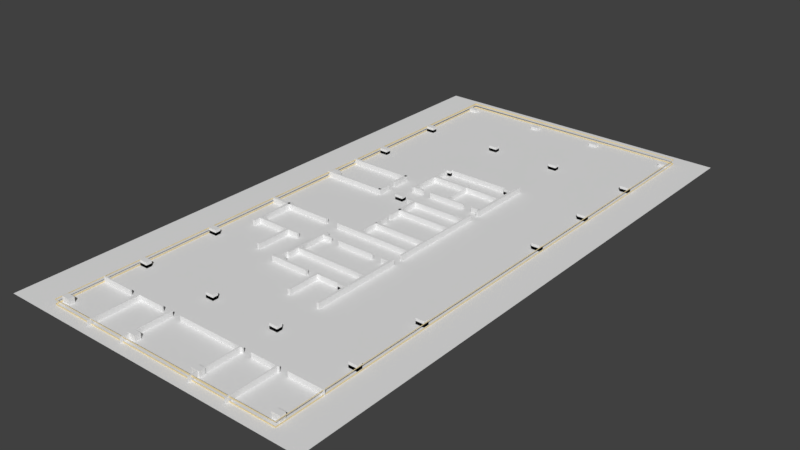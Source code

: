 # Source: tablas2-P1.blend  (saved by Blender 2.79.0; exported with 4.5.12 LTS)
import bpy
from mathutils import Matrix  # noqa: F401  (used for matrix-valued properties, if any)

bpy.ops.wm.read_factory_settings(use_empty=True)
scene = bpy.context.scene
scene.name = 'Scene'

# ---- collections
col_collection_1 = bpy.data.collections.new('Collection 1'); scene.collection.children.link(col_collection_1)

# ---- materials (node trees are filled in below, after node groups)
mat_material_001 = bpy.data.materials.new('Material.001')
mat_material_001.alpha_threshold = 0.0
mat_material_001.use_transparent_shadow = False
mat_material_001.diffuse_color = (0.8, 0.6593, 0.3689, 1.0)
mat_material_001.roughness = 0.5

# ---- material node trees

# ---- world
world_world = bpy.data.worlds.new('World'); scene.world = world_world
world_world.color = (0.05088, 0.05088, 0.05088)
world_world.use_sun_shadow = False
world_world.sun_shadow_jitter_overblur = 0.0
world_world.cycles.sampling_method = 'MANUAL'

# ---- meshes
me_cube_002 = bpy.data.meshes.new('Cube.002')
me_cube_002.from_pydata([(-0.9758, -1.0, 0.0001396), (-0.9758, -1.0, 1.0), (-0.9758, 1.0, 0.0001396), (-0.9758, 1.0, 1.0), (0.8887, -1.0, 0.0001396), (0.8887, -1.0, 1.0), (0.8887, 1.0, 0.0001396), (0.8887, 1.0, 1.0), (-0.3989, -30.13, 0.0001396), (-0.3989, -30.13, 1.0), (-0.3989, -28.13, 0.0001396), (-0.3989, -28.13, 1.0), (0.886, -30.13, 0.0001396), (0.886, -30.13, 1.0), (0.886, -28.13, 0.0001396), (0.886, -28.13, 1.0), (-0.4679, 3.247, 0.0001397), (-0.4679, 3.247, 1.0), (-0.3983, 3.247, 0.0001397), (-0.3983, 3.247, 1.0), (-0.4679, -35.38, 0.0001397), (-0.4679, -35.38, 1.0), (-0.3983, -35.38, 0.0001397), (-0.3983, -35.38, 1.0), (0.5133, -30.14, 0.0001397), (0.5133, -30.14, 1.0), (0.5829, -30.14, 0.0001397), (0.5829, -30.14, 1.0), (0.5133, -57.99, 0.0001397), (0.5133, -57.99, 1.0), (0.5829, -57.99, 0.0001397), (0.5829, -57.99, 1.0), (1.357, -14.79, 0.0001397), (1.357, -14.79, 1.0), (1.427, -14.79, 0.0001397), (1.427, -14.79, 1.0), (1.357, -53.42, 0.0001397), (1.357, -53.42, 1.0), (1.427, -53.42, 0.0001397), (1.427, -53.42, 1.0), (1.225, -28.37, 0.0001397), (1.225, -28.37, 1.0), (1.36, -28.37, 0.0001397), (1.36, -28.37, 1.0), (1.225, -62.06, 0.0001397), (1.225, -62.06, 1.0), (1.36, -62.06, 0.0001397), (1.36, -62.06, 1.0), (3.475, -16.06, 0.0001397), (3.475, -16.06, 1.0), (3.544, -16.06, 0.0001397), (3.544, -16.06, 1.0), (3.475, -88.78, 0.0001397), (3.475, -88.78, 1.0), (3.544, -88.78, 0.0001397), (3.544, -88.78, 1.0), (1.932, 28.27, 0.0001397), (1.932, 28.27, 1.0), (2.002, 28.27, 0.0001397), (2.002, 28.27, 1.0), (1.932, 0.7744, 0.0001397), (1.932, 0.7744, 1.0), (2.002, 0.7744, 0.0001397), (2.002, 0.7744, 1.0), (3.501, 69.48, 0.0001397), (3.501, 69.48, 1.0), (3.546, 69.48, 0.0001397), (3.546, 69.48, 1.0), (3.501, -8.84, 0.0001397), (3.501, -8.84, 1.0), (3.546, -8.84, 0.0001397), (3.546, -8.84, 1.0), (3.476, -42.88, 0.0001398), (3.476, -42.88, 1.0), (3.476, -44.88, 0.0001398), (3.476, -44.88, 1.0), (1.427, -42.88, 0.0001398), (1.427, -42.88, 1.0), (1.427, -44.88, 0.0001398), (1.427, -44.88, 1.0), (3.498, 0.8072, 0.0001398), (3.498, 0.8072, 1.0), (3.498, -1.193, 0.0001398), (3.498, -1.193, 1.0), (1.265, 0.8072, 0.0001398), (1.265, 0.8072, 1.0), (1.265, -1.193, 0.0001398), (1.265, -1.193, 1.0), (2.986, -18.61, 0.0001398), (2.986, -18.61, 1.0), (2.986, -20.0, 0.0001398), (2.986, -20.0, 1.0), (1.916, -18.61, 0.0001398), (1.916, -18.61, 1.0), (1.916, -20.0, 0.0001398), (1.916, -20.0, 1.0), (3.476, -18.6, 0.0001399), (3.476, -18.6, 1.0), (3.476, -19.99, 0.0001399), (3.476, -19.99, 1.0), (3.243, -18.6, 0.0001399), (3.243, -18.6, 1.0), (3.243, -19.99, 0.0001399), (3.243, -19.99, 1.0), (1.674, -18.63, 0.0001399), (1.674, -18.63, 1.0), (1.674, -20.07, 0.0001399), (1.674, -20.07, 1.0), (1.426, -18.63, 0.0001399), (1.426, -18.63, 1.0), (1.426, -20.07, 0.0001399), (1.426, -20.07, 1.0), (1.98, -19.28, 0.00014), (1.91, -19.28, 0.00014), (1.225, -63.93, 0.0001401), (1.225, -63.93, 1.0), (1.225, -61.93, 0.0001401), (1.225, -61.93, 1.0), (2.317, -63.93, 0.0001401), (2.317, -63.93, 1.0), (2.317, -61.93, 0.0001401), (2.317, -61.93, 1.0), (2.644, -62.79, 0.0001401), (2.644, -62.79, 1.0), (2.644, -61.11, 0.0001401), (2.644, -61.11, 1.0), (3.296, -62.79, 0.0001401), (3.296, -62.79, 1.0), (3.296, -61.11, 0.0001401), (3.296, -61.11, 1.0), (2.577, -88.24, 0.0001403), (2.577, -88.24, 1.0), (2.647, -88.24, 0.0001403), (2.647, -88.24, 1.0), (2.577, -61.06, 0.0001403), (2.577, -61.06, 1.0), (2.647, -61.06, 0.0001403), (2.647, -61.06, 1.0), (-1.035, 59.91, 0.0001396), (-1.035, 59.91, 1.0), (-1.035, 61.91, 0.0001396), (-1.035, 61.91, 1.0), (0.8292, 59.91, 0.0001396), (0.8292, 59.91, 1.0), (0.8292, 61.91, 0.0001396), (0.8292, 61.91, 1.0), (1.723, 60.48, 0.0001398), (1.723, 60.48, 1.0), (1.723, 62.48, 0.0001398), (1.723, 62.48, 1.0), (3.507, 60.48, 0.0001398), (3.507, 60.48, 1.0), (3.507, 62.48, 0.0001398), (3.507, 62.48, 1.0), (1.928, 42.98, 0.0001398), (1.928, 42.98, 1.0), (1.928, 44.98, 0.0001398), (1.928, 44.98, 1.0), (3.501, 42.98, 0.0001398), (3.501, 42.98, 1.0), (3.501, 44.98, 0.0001398), (3.501, 44.98, 1.0), (1.986, 15.94, 0.0001398), (1.986, 15.94, 1.0), (1.986, 17.94, 0.0001398), (1.986, 17.94, 1.0), (3.502, 15.94, 0.0001398), (3.502, 15.94, 1.0), (3.502, 17.94, 0.0001398), (3.502, 17.94, 1.0), (-1.037, 90.47, 0.0001397), (-1.037, 90.47, 1.0), (-1.037, 92.47, 0.0001397), (-1.037, 92.47, 1.0), (0.8277, 90.47, 0.0001397), (0.8277, 90.47, 1.0), (0.8277, 92.47, 0.0001397), (0.8277, 92.47, 1.0), (1.421, 104.3, 0.0001397), (1.421, 104.3, 1.0), (1.421, 106.3, 0.0001397), (1.421, 106.3, 1.0), (3.492, 104.3, 0.0001397), (3.492, 104.3, 1.0), (3.492, 106.3, 0.0001397), (3.492, 106.3, 1.0), (1.507, 122.4, 0.0001397), (1.507, 122.4, 1.0), (1.507, 124.4, 0.0001397), (1.507, 124.4, 1.0), (3.371, 122.4, 0.0001397), (3.371, 122.4, 1.0), (3.371, 124.4, 0.0001397), (3.371, 124.4, 1.0), (1.369, 120.6, 0.0001398), (1.369, 120.6, 1.0), (1.424, 120.6, 0.0001398), (1.424, 120.6, 1.0), (1.369, 79.19, 0.0001398), (1.369, 79.19, 1.0), (1.424, 79.19, 0.0001398), (1.424, 79.19, 1.0), (3.492, 130.7, 0.0001398), (3.492, 130.7, 1.0), (3.562, 130.7, 0.0001398), (3.562, 130.7, 1.0), (3.492, 77.08, 0.0001398), (3.492, 77.08, 1.0), (3.562, 77.08, 0.0001398), (3.562, 77.08, 1.0), (-0.288, 0.7062, 0.0001399), (-0.288, 0.7062, 1.0), (-0.2184, 0.7062, 0.0001399), (-0.2184, 0.7062, 1.0), (0.7554, 92.57, 0.0001398), (0.7554, 92.57, 1.0), (0.825, 92.57, 0.0001398), (0.825, 92.57, 1.0), (0.7554, 77.82, 0.0001398), (0.7554, 77.82, 1.0), (0.825, 77.82, 0.0001398), (0.825, 77.82, 1.0), (0.7543, 71.46, 0.0001398), (0.7543, 71.46, 1.0), (0.8239, 71.46, 0.0001398), (0.8239, 71.46, 1.0), (0.7543, 60.04, 0.0001398), (0.7543, 60.04, 1.0), (0.8239, 60.04, 0.0001398), (0.8239, 60.04, 1.0), (1.927, 60.47, 0.0001397), (1.927, 60.47, 1.0), (1.997, 60.47, 0.0001397), (1.997, 60.47, 1.0), (1.927, 32.98, 0.0001397), (1.927, 32.98, 1.0), (1.997, 32.98, 0.0001397), (1.997, 32.98, 1.0), (2.417, 108.6, 0.0001397), (2.417, 108.6, 1.0), (2.486, 108.6, 0.0001397), (2.486, 108.6, 1.0), (2.417, 81.06, 0.0001397), (2.417, 81.06, 1.0), (2.486, 81.06, 0.0001397), (2.486, 81.06, 1.0), (3.012, 81.27, 0.0001398), (3.012, 81.27, 1.0), (3.012, 79.87, 0.0001398), (3.012, 79.87, 1.0), (1.943, 81.27, 0.0001398), (1.943, 81.27, 1.0), (1.943, 79.87, 0.0001398), (1.943, 79.87, 1.0), (3.502, 81.27, 0.0001399), (3.502, 81.27, 1.0), (3.502, 79.89, 0.0001399), (3.502, 79.89, 1.0), (3.269, 81.27, 0.0001399), (3.269, 81.27, 1.0), (3.269, 79.89, 0.0001399), (3.269, 79.89, 1.0), (1.7, 81.25, 0.0001399), (1.7, 81.25, 1.0), (1.7, 79.81, 0.0001399), (1.7, 79.81, 1.0), (1.423, 81.25, 0.0001399), (1.423, 81.25, 1.0), (1.423, 79.81, 0.0001399), (1.423, 79.81, 1.0)], [(112, 113)], [(0, 1, 3, 2), (2, 3, 7, 6), (6, 7, 5, 4), (4, 5, 1, 0), (7, 3, 1, 5), (8, 9, 11, 10), (10, 11, 15, 14), (14, 15, 13, 12), (12, 13, 9, 8), (15, 11, 9, 13), (18, 19, 23, 22), (22, 23, 21, 20), (20, 21, 17, 16), (23, 19, 17, 21), (26, 27, 31, 30), (30, 31, 29, 28), (28, 29, 25, 24), (31, 27, 25, 29), (34, 35, 39, 38), (38, 39, 37, 36), (36, 37, 33, 32), (39, 35, 33, 37), (42, 43, 47, 46), (46, 47, 45, 44), (44, 45, 41, 40), (47, 43, 41, 45), (50, 51, 55, 54), (54, 55, 53, 52), (52, 53, 49, 48), (55, 51, 49, 53), (58, 59, 63, 62), (62, 63, 61, 60), (60, 61, 57, 56), (63, 59, 57, 61), (66, 67, 71, 70), (70, 71, 69, 68), (68, 69, 65, 64), (71, 67, 65, 69), (74, 75, 79, 78), (78, 79, 77, 76), (76, 77, 73, 72), (79, 75, 73, 77), (82, 83, 87, 86), (86, 87, 85, 84), (84, 85, 81, 80), (87, 83, 81, 85), (90, 91, 95, 94), (94, 95, 93, 92), (92, 93, 89, 88), (95, 91, 89, 93), (98, 99, 103, 102), (102, 103, 101, 100), (100, 101, 97, 96), (103, 99, 97, 101), (106, 107, 111, 110), (110, 111, 109, 108), (108, 109, 105, 104), (111, 107, 105, 109), (116, 117, 121, 120), (120, 121, 119, 118), (118, 119, 115, 114), (121, 117, 115, 119), (124, 125, 129, 128), (128, 129, 127, 126), (126, 127, 123, 122), (129, 125, 123, 127), (132, 133, 137, 136), (136, 137, 135, 134), (134, 135, 131, 130), (137, 133, 131, 135), (74, 72, 73, 75), (34, 32, 33, 35), (106, 104, 105, 107), (42, 40, 41, 43), (116, 114, 115, 117), (26, 24, 25, 27), (124, 122, 123, 125), (130, 131, 133, 132), (80, 81, 83, 82), (64, 65, 67, 66), (138, 139, 141, 140), (140, 141, 145, 144), (144, 145, 143, 142), (142, 143, 139, 138), (145, 141, 139, 143), (146, 147, 149, 148), (148, 149, 153, 152), (152, 153, 151, 150), (150, 151, 147, 146), (153, 149, 147, 151), (154, 155, 157, 156), (156, 157, 161, 160), (160, 161, 159, 158), (158, 159, 155, 154), (161, 157, 155, 159), (162, 163, 165, 164), (164, 165, 169, 168), (168, 169, 167, 166), (166, 167, 163, 162), (169, 165, 163, 167), (170, 171, 173, 172), (172, 173, 177, 176), (176, 177, 175, 174), (174, 175, 171, 170), (177, 173, 171, 175), (178, 179, 181, 180), (180, 181, 185, 184), (184, 185, 183, 182), (182, 183, 179, 178), (185, 181, 179, 183), (186, 187, 189, 188), (188, 189, 193, 192), (192, 193, 191, 190), (190, 191, 187, 186), (193, 189, 187, 191), (194, 195, 197, 196), (196, 197, 201, 200), (200, 201, 199, 198), (198, 199, 195, 194), (201, 197, 195, 199), (202, 203, 205, 204), (204, 205, 209, 208), (208, 209, 207, 206), (206, 207, 203, 202), (209, 205, 203, 207), (88, 89, 91, 90), (212, 213, 211, 210), (214, 215, 217, 216), (216, 217, 221, 220), (220, 221, 219, 218), (218, 219, 215, 214), (221, 217, 215, 219), (222, 223, 225, 224), (224, 225, 229, 228), (228, 229, 227, 226), (226, 227, 223, 222), (229, 225, 223, 227), (232, 233, 237, 236), (234, 235, 231, 230), (237, 233, 231, 235), (236, 237, 235, 234), (56, 57, 59, 58), (240, 241, 239, 238, 242, 243, 245, 244), (248, 249, 253, 252), (250, 251, 247, 246), (253, 249, 247, 251), (256, 257, 261, 260), (258, 259, 255, 254), (261, 257, 255, 259), (264, 265, 269, 268), (266, 267, 263, 262), (269, 265, 263, 267), (268, 269, 267, 266)])
me_cube_002.use_remesh_preserve_volume = False
me_cube_002.use_remesh_preserve_attributes = False
me_cube_002.use_mirror_vertex_groups = False
me_cube_002.update()
me_cube_001 = bpy.data.meshes.new('Cube.001')
me_cube_001.from_pydata([(-1.0, -1.0, -1.0), (-1.0, -1.0, 1.0), (-1.0, 1.0, -1.0), (-1.0, 1.0, 1.0), (1.0, -1.0, -1.0), (1.0, -1.0, 1.0), (1.0, 1.0, -1.0), (1.0, 1.0, 1.0), (-3.264, -1.0, -1.0), (-3.264, -1.0, 1.0), (-3.264, 1.0, -1.0), (-3.264, 1.0, 1.0), (-1.521, -1.0, -1.0), (-1.521, -1.0, 1.0), (-1.521, 1.0, -1.0), (-1.521, 1.0, 1.0), (-8.537, -1.0, -1.0), (-8.537, -1.0, 1.0), (-8.537, 1.0, -1.0), (-8.537, 1.0, 1.0), (-4.486, -1.0, -1.0), (-4.486, -1.0, 1.0), (-4.486, 1.0, -1.0), (-4.486, 1.0, 1.0), (-10.71, -1.151, -1.0), (-10.71, -1.151, 1.0), (-10.71, 0.8494, -1.0), (-10.71, 0.8494, 1.0), (-9.054, -1.151, -1.0), (-9.054, -1.151, 1.0), (-9.054, 0.8494, -1.0), (-9.054, 0.8494, 1.0), (-13.27, -1.0, -1.0), (-13.27, -1.0, 1.0), (-13.27, 1.0, -1.0), (-13.27, 1.0, 1.0), (-11.22, -1.0, -1.0), (-11.22, -1.0, 1.0), (-11.22, 1.0, -1.0), (-11.22, 1.0, 1.0), (-10.58, -85.69, -1.0), (-10.58, -85.69, 1.0), (-10.65, -85.69, -1.0), (-10.65, -85.69, 1.0), (-10.58, -1.149, -1.0), (-10.58, -1.157, 1.0), (-10.65, -1.149, -1.0), (-10.65, -1.157, 1.0), (-8.336, -85.28, -1.0), (-8.336, -85.28, 1.0), (-8.404, -85.28, -1.0), (-8.404, -85.28, 1.0), (-8.336, -0.9985, -1.0), (-8.336, -0.9972, 1.0), (-8.404, -0.9985, -1.0), (-8.404, -0.9972, 1.0), (-3.843, -83.61, -1.0), (-3.843, -83.61, 1.0), (-3.911, -83.61, -1.0), (-3.911, -83.61, 1.0), (-3.843, 0.7526, -1.0), (-3.843, 0.7526, 1.0), (-3.911, 0.7526, -1.0), (-3.911, 0.7526, 1.0), (-1.608, -85.49, -1.0), (-1.608, -85.49, 1.0), (-1.676, -85.49, -1.0), (-1.676, -85.49, 1.0), (-1.608, -1.126, -1.0), (-1.608, -1.126, 1.0), (-1.676, -1.126, -1.0), (-1.676, -1.126, 1.0)], [], [(0, 1, 3, 2), (2, 3, 7, 6), (6, 7, 5, 4), (4, 5, 1, 0), (2, 6, 4, 0), (7, 3, 1, 5), (8, 9, 11, 10), (10, 11, 15, 14), (14, 15, 13, 12), (12, 13, 9, 8), (10, 14, 12, 8), (15, 11, 9, 13), (16, 17, 19, 18), (18, 19, 23, 22), (22, 23, 21, 20), (20, 21, 17, 16), (18, 22, 20, 16), (23, 19, 17, 21), (24, 25, 27, 26), (26, 27, 31, 30), (30, 31, 29, 28), (28, 29, 25, 24), (26, 30, 28, 24), (31, 27, 25, 29), (32, 33, 35, 34), (34, 35, 39, 38), (38, 39, 37, 36), (36, 37, 33, 32), (34, 38, 36, 32), (39, 35, 33, 37), (40, 41, 43, 42), (42, 43, 47, 46), (46, 47, 45, 44), (44, 45, 41, 40), (42, 46, 44, 40), (47, 43, 41, 45), (48, 49, 51, 50), (50, 51, 55, 54), (54, 55, 53, 52), (52, 53, 49, 48), (50, 54, 52, 48), (55, 51, 49, 53), (56, 57, 59, 58), (58, 59, 63, 62), (62, 63, 61, 60), (60, 61, 57, 56), (58, 62, 60, 56), (63, 59, 57, 61), (64, 65, 67, 66), (66, 67, 71, 70), (70, 71, 69, 68), (68, 69, 65, 64), (66, 70, 68, 64), (71, 67, 65, 69)])
me_cube_001.use_remesh_preserve_volume = False
me_cube_001.use_remesh_preserve_attributes = False
me_cube_001.use_mirror_vertex_groups = False
me_cube_001.update()
me_cube = bpy.data.meshes.new('Cube')
me_cube.from_pydata([(-1.0, -1.0, -1.0), (-1.0, -1.0, 1.0), (-1.0, 1.0, -1.0), (-1.0, 1.0, 1.0), (1.0, -1.0, -1.0), (1.0, -1.0, 1.0), (1.0, 1.0, -1.0), (1.0, 1.0, 1.0), (16.24, -1.0, -1.0), (16.24, -1.0, 1.0), (16.24, 1.0, -1.0), (16.24, 1.0, 1.0), (18.24, -1.0, -1.0), (18.24, -1.0, 1.0), (18.24, 1.0, -1.0), (18.24, 1.0, 1.0), (-20.65, -1.0, -1.0), (-20.65, -1.0, 1.0), (-20.65, 1.0, -1.0), (-20.65, 1.0, 1.0), (-18.65, -1.0, -1.0), (-18.65, -1.0, 1.0), (-18.65, 1.0, -1.0), (-18.65, 1.0, 1.0), (35.6, -1.0, -1.0), (35.6, -1.0, 1.0), (35.6, 1.0, -1.0), (35.6, 1.0, 1.0), (37.6, -1.0, -1.0), (37.6, -1.0, 1.0), (37.6, 1.0, -1.0), (37.6, 1.0, 1.0), (-1.0, -28.7, 1.0), (-1.0, -26.7, 1.0), (1.0, -28.7, 1.0), (1.0, -26.7, 1.0), (16.24, -28.7, 1.0), (16.24, -26.7, 1.0), (18.24, -28.7, 1.0), (18.24, -26.7, 1.0), (-20.65, -28.7, 1.0), (-20.65, -26.7, 1.0), (-18.65, -28.7, 1.0), (-18.65, -26.7, 1.0), (35.6, -28.7, 1.0), (35.6, -26.7, 1.0), (37.6, -28.7, 1.0), (37.6, -26.7, 1.0), (-1.0, -56.39, 1.0), (-1.0, -54.39, 1.0), (1.0, -56.39, 1.0), (1.0, -54.39, 1.0), (16.24, -56.39, 1.0), (16.24, -54.39, 1.0), (18.24, -56.39, 1.0), (18.24, -54.39, 1.0), (-20.65, -56.39, 1.0), (-20.65, -54.39, 1.0), (-18.65, -56.39, 1.0), (-18.65, -54.39, 1.0), (35.6, -56.39, 1.0), (35.6, -54.39, 1.0), (37.6, -56.39, 1.0), (37.6, -54.39, 1.0), (-1.0, -83.04, 1.0), (-1.0, -81.04, 1.0), (1.0, -83.04, 1.0), (1.0, -81.04, 1.0), (16.24, -83.04, 1.0), (16.24, -81.04, 1.0), (18.24, -83.04, 1.0), (18.24, -81.04, 1.0), (-20.65, -83.04, 1.0), (-20.65, -81.04, 1.0), (-18.65, -83.04, 1.0), (-18.65, -81.04, 1.0), (35.6, -83.04, 1.0), (35.6, -81.04, 1.0), (37.6, -83.04, 1.0), (37.6, -81.04, 1.0), (-1.0, -139.9, 1.0), (-1.0, -137.9, 1.0), (1.0, -139.9, 1.0), (1.0, -137.9, 1.0), (16.24, -139.9, 1.0), (16.24, -137.9, 1.0), (18.24, -139.9, 1.0), (18.24, -137.9, 1.0), (-20.65, -139.9, 1.0), (-20.65, -137.9, 1.0), (-18.65, -139.9, 1.0), (-18.65, -137.9, 1.0), (35.6, -139.9, 1.0), (35.6, -137.9, 1.0), (37.6, -139.9, 1.0), (37.6, -137.9, 1.0), (-1.0, -167.4, 1.0), (-1.0, -165.4, 1.0), (1.0, -167.4, 1.0), (1.0, -165.4, 1.0), (16.24, -167.4, 1.0), (16.24, -165.4, 1.0), (18.24, -167.4, 1.0), (18.24, -165.4, 1.0), (-20.65, -167.4, 1.0), (-20.65, -165.4, 1.0), (-18.65, -167.4, 1.0), (-18.65, -165.4, 1.0), (35.6, -167.4, 1.0), (35.6, -165.4, 1.0), (37.6, -167.4, 1.0), (37.6, -165.4, 1.0), (-1.0, -195.0, -0.02719), (-1.0, -193.0, -0.006231), (1.0, -195.0, -0.02719), (1.0, -193.0, -0.006231), (16.24, -195.0, -0.02719), (16.24, -193.0, -0.006231), (18.24, -195.0, -0.02719), (18.24, -193.0, -0.006231), (-20.65, -195.0, -0.02719), (-20.65, -193.0, -0.05526), (-18.65, -195.0, -0.02719), (-18.65, -193.0, -0.05526), (35.6, -195.0, -0.02719), (35.6, -193.0, -0.006231), (37.6, -195.0, -0.02719), (37.6, -193.0, -0.006231), (-1.0, -195.0, 1.973), (-1.0, -193.0, 1.994), (1.0, -193.0, 1.994), (1.0, -195.0, 1.973), (16.24, -195.0, 1.973), (16.24, -193.0, 1.994), (18.24, -193.0, 1.994), (18.24, -195.0, 1.973), (-20.65, -195.0, 1.973), (-20.65, -193.0, 1.945), (-18.65, -193.0, 1.945), (-18.65, -195.0, 1.973), (35.6, -195.0, 1.973), (35.6, -193.0, 1.994), (37.6, -193.0, 1.994), (37.6, -195.0, 1.973), (-1.0, -28.7, 1.0), (-1.0, -26.7, 1.0), (1.0, -26.7, 1.0), (1.0, -28.7, 1.0), (16.24, -28.7, 1.0), (16.24, -26.7, 1.0), (18.24, -26.7, 1.0), (18.24, -28.7, 1.0), (-20.65, -28.7, 1.0), (-20.65, -26.7, 1.0), (-18.65, -26.7, 1.0), (-18.65, -28.7, 1.0), (35.6, -28.7, 1.0), (35.6, -26.7, 1.0), (37.6, -26.7, 1.0), (37.6, -28.7, 1.0), (-1.0, -56.39, 1.0), (-1.0, -54.39, 1.0), (1.0, -54.39, 1.0), (1.0, -56.39, 1.0), (16.24, -56.39, 1.0), (16.24, -54.39, 1.0), (18.24, -54.39, 1.0), (18.24, -56.39, 1.0), (-20.65, -56.39, 1.0), (-20.65, -54.39, 1.0), (-18.65, -54.39, 1.0), (-18.65, -56.39, 1.0), (35.6, -56.39, 1.0), (35.6, -54.39, 1.0), (37.6, -54.39, 1.0), (37.6, -56.39, 1.0), (-1.0, -83.04, 1.0), (-1.0, -81.04, 1.0), (1.0, -81.04, 1.0), (1.0, -83.04, 1.0), (16.24, -83.04, 1.0), (16.24, -81.04, 1.0), (18.24, -81.04, 1.0), (18.24, -83.04, 1.0), (-20.65, -83.04, 1.0), (-20.65, -81.04, 1.0), (-18.65, -81.04, 1.0), (-18.65, -83.04, 1.0), (35.6, -83.04, 1.0), (35.6, -81.04, 1.0), (37.6, -81.04, 1.0), (37.6, -83.04, 1.0), (-1.0, -139.9, 1.0), (-1.0, -137.9, 1.0), (1.0, -137.9, 1.0), (1.0, -139.9, 1.0), (16.24, -139.9, 1.0), (16.24, -137.9, 1.0), (18.24, -137.9, 1.0), (18.24, -139.9, 1.0), (-20.65, -139.9, 1.0), (-20.65, -137.9, 1.0), (-18.65, -137.9, 1.0), (-18.65, -139.9, 1.0), (35.6, -139.9, 1.0), (35.6, -137.9, 1.0), (37.6, -137.9, 1.0), (37.6, -139.9, 1.0), (-1.0, -167.4, 1.0), (-1.0, -165.4, 1.0), (1.0, -165.4, 1.0), (1.0, -167.4, 1.0), (16.24, -167.4, 1.0), (16.24, -165.4, 1.0), (18.24, -165.4, 1.0), (18.24, -167.4, 1.0), (-20.65, -167.4, 1.0), (-20.65, -165.4, 1.0), (-18.65, -165.4, 1.0), (-18.65, -167.4, 1.0), (35.6, -167.4, 1.0), (35.6, -165.4, 1.0), (37.6, -165.4, 1.0), (37.6, -167.4, 1.0), (-1.0, -28.7, -0.02719), (-1.0, -26.7, -0.006231), (1.0, -26.7, -0.006231), (1.0, -28.7, -0.02719), (16.24, -28.7, -0.02719), (16.24, -26.7, -0.006231), (18.24, -26.7, -0.006231), (18.24, -28.7, -0.02719), (-20.65, -28.7, -0.02719), (-20.65, -26.7, -0.006231), (-18.65, -26.7, -0.006231), (-18.65, -28.7, -0.02719), (35.6, -28.7, -0.02719), (35.6, -26.7, -0.006231), (37.6, -26.7, -0.006231), (37.6, -28.7, -0.02719), (-1.0, -56.39, -0.02719), (-1.0, -54.39, -0.006231), (1.0, -54.39, -0.006231), (1.0, -56.39, -0.02719), (16.24, -56.39, -0.02719), (16.24, -54.39, -0.006231), (18.24, -54.39, -0.006231), (18.24, -56.39, -0.02719), (-20.65, -56.39, -0.02719), (-20.65, -54.39, -0.006231), (-18.65, -54.39, -0.006231), (-18.65, -56.39, -0.02719), (35.6, -56.39, -0.02719), (35.6, -54.39, -0.006231), (37.6, -54.39, -0.006231), (37.6, -56.39, -0.02719), (-1.0, -83.04, -0.02719), (-1.0, -81.04, -0.006231), (1.0, -81.04, -0.006231), (1.0, -83.04, -0.02719), (16.24, -83.04, -0.02719), (16.24, -81.04, -0.006231), (18.24, -81.04, -0.006231), (18.24, -83.04, -0.02719), (-20.65, -83.04, -0.02719), (-20.65, -81.04, -0.006231), (-18.65, -81.04, -0.006231), (-18.65, -83.04, -0.02719), (35.6, -83.04, -0.02719), (35.6, -81.04, -0.006231), (37.6, -81.04, -0.006231), (37.6, -83.04, -0.02719), (-1.0, -139.9, -0.02719), (-1.0, -137.9, -0.006231), (1.0, -137.9, -0.006231), (1.0, -139.9, -0.02719), (16.24, -139.9, -0.02719), (16.24, -137.9, -0.006231), (18.24, -137.9, -0.006231), (18.24, -139.9, -0.02719), (-20.65, -139.9, -0.02719), (-20.65, -137.9, -0.006231), (-18.65, -137.9, -0.006231), (-18.65, -139.9, -0.02719), (35.6, -139.9, -0.02719), (35.6, -137.9, -0.006231), (37.6, -137.9, -0.006231), (37.6, -139.9, -0.02719), (-1.0, -167.4, -0.02719), (-1.0, -165.4, -0.006231), (1.0, -165.4, -0.006231), (1.0, -167.4, -0.02719), (16.24, -167.4, -0.02719), (16.24, -165.4, -0.006231), (18.24, -165.4, -0.006231), (18.24, -167.4, -0.02719), (-20.65, -167.4, -0.02719), (-20.65, -165.4, -0.006231), (-18.65, -165.4, -0.006231), (-18.65, -167.4, -0.02719), (35.6, -167.4, -0.02719), (35.6, -165.4, -0.006231), (37.6, -165.4, -0.006231), (37.6, -167.4, -0.02719), (-1.0, -28.7, 1.973), (-1.0, -26.7, 1.994), (1.0, -26.7, 1.994), (1.0, -28.7, 1.973), (16.24, -28.7, 1.973), (16.24, -26.7, 1.994), (18.24, -26.7, 1.994), (18.24, -28.7, 1.973), (-20.65, -28.7, 1.973), (-20.65, -26.7, 1.994), (-18.65, -26.7, 1.994), (-18.65, -28.7, 1.973), (35.6, -28.7, 1.973), (35.6, -26.7, 1.994), (37.6, -26.7, 1.994), (37.6, -28.7, 1.973), (-1.0, -56.39, 1.973), (-1.0, -54.39, 1.994), (1.0, -54.39, 1.994), (1.0, -56.39, 1.973), (16.24, -56.39, 1.973), (16.24, -54.39, 1.994), (18.24, -54.39, 1.994), (18.24, -56.39, 1.973), (-20.65, -56.39, 1.973), (-20.65, -54.39, 1.994), (-18.65, -54.39, 1.994), (-18.65, -56.39, 1.973), (35.6, -56.39, 1.973), (35.6, -54.39, 1.994), (37.6, -54.39, 1.994), (37.6, -56.39, 1.973), (-1.0, -83.04, 1.973), (-1.0, -81.04, 1.994), (1.0, -81.04, 1.994), (1.0, -83.04, 1.973), (16.24, -83.04, 1.973), (16.24, -81.04, 1.994), (18.24, -81.04, 1.994), (18.24, -83.04, 1.973), (-20.65, -83.04, 1.973), (-20.65, -81.04, 1.994), (-18.65, -81.04, 1.994), (-18.65, -83.04, 1.973), (35.6, -83.04, 1.973), (35.6, -81.04, 1.994), (37.6, -81.04, 1.994), (37.6, -83.04, 1.973), (-1.0, -139.9, 1.973), (-1.0, -137.9, 1.994), (1.0, -137.9, 1.994), (1.0, -139.9, 1.973), (16.24, -139.9, 1.973), (16.24, -137.9, 1.994), (18.24, -137.9, 1.994), (18.24, -139.9, 1.973), (-20.65, -139.9, 1.973), (-20.65, -137.9, 1.994), (-18.65, -137.9, 1.994), (-18.65, -139.9, 1.973), (35.6, -139.9, 1.973), (35.6, -137.9, 1.994), (37.6, -137.9, 1.994), (37.6, -139.9, 1.973), (-1.0, -167.4, 1.973), (-1.0, -165.4, 1.994), (1.0, -165.4, 1.994), (1.0, -167.4, 1.973), (16.24, -167.4, 1.973), (16.24, -165.4, 1.994), (18.24, -165.4, 1.994), (18.24, -167.4, 1.973), (-20.65, -167.4, 1.973), (-20.65, -165.4, 1.994), (-18.65, -165.4, 1.994), (-18.65, -167.4, 1.973), (35.6, -167.4, 1.973), (35.6, -165.4, 1.994), (37.6, -165.4, 1.994), (37.6, -167.4, 1.973)], [], [(0, 1, 3, 2), (2, 3, 7, 6), (6, 7, 5, 4), (4, 5, 1, 0), (2, 6, 4, 0), (7, 3, 1, 5), (8, 9, 11, 10), (10, 11, 15, 14), (14, 15, 13, 12), (12, 13, 9, 8), (10, 14, 12, 8), (15, 11, 9, 13), (16, 17, 19, 18), (18, 19, 23, 22), (22, 23, 21, 20), (20, 21, 17, 16), (18, 22, 20, 16), (23, 19, 17, 21), (24, 25, 27, 26), (26, 27, 31, 30), (30, 31, 29, 28), (28, 29, 25, 24), (26, 30, 28, 24), (31, 27, 25, 29), (35, 34, 32, 33), (39, 38, 36, 37), (43, 42, 40, 41), (47, 46, 44, 45), (51, 50, 48, 49), (55, 54, 52, 53), (59, 58, 56, 57), (63, 62, 60, 61), (67, 66, 64, 65), (71, 70, 68, 69), (75, 74, 72, 73), (79, 78, 76, 77), (83, 82, 80, 81), (87, 86, 84, 85), (91, 90, 88, 89), (95, 94, 92, 93), (99, 98, 96, 97), (103, 102, 100, 101), (107, 106, 104, 105), (111, 110, 108, 109), (115, 114, 112, 113), (119, 118, 116, 117), (123, 122, 120, 121), (127, 126, 124, 125), (130, 129, 128, 131), (134, 133, 132, 135), (138, 137, 136, 139), (142, 141, 140, 143), (123, 121, 137, 138), (114, 115, 130, 131), (122, 123, 138, 139), (112, 114, 131, 128), (120, 122, 139, 136), (117, 116, 132, 133), (125, 124, 140, 141), (119, 117, 133, 134), (127, 125, 141, 142), (118, 119, 134, 135), (126, 127, 142, 143), (116, 118, 135, 132), (113, 112, 128, 129), (124, 126, 143, 140), (121, 120, 136, 137), (115, 113, 129, 130), (190, 189, 269, 270), (212, 215, 295, 292), (163, 162, 242, 243), (189, 188, 268, 269), (215, 214, 294, 295), (162, 161, 241, 242), (184, 187, 267, 264), (214, 213, 293, 294), (161, 160, 240, 241), (187, 186, 266, 267), (213, 212, 292, 293), (156, 159, 239, 236), (186, 185, 265, 266), (208, 211, 291, 288), (159, 158, 238, 239), (185, 184, 264, 265), (211, 210, 290, 291), (158, 157, 237, 238), (180, 183, 263, 260), (210, 209, 289, 290), (94, 95, 206, 207), (69, 68, 180, 181), (42, 43, 154, 155), (92, 94, 207, 204), (71, 69, 181, 182), (40, 42, 155, 152), (97, 96, 208, 209), (70, 71, 182, 183), (45, 44, 156, 157), (99, 97, 209, 210), (68, 70, 183, 180), (47, 45, 157, 158), (98, 99, 210, 211), (73, 72, 184, 185), (46, 47, 158, 159), (96, 98, 211, 208), (75, 73, 185, 186), (44, 46, 159, 156), (101, 100, 212, 213), (74, 75, 186, 187), (49, 48, 160, 161), (103, 101, 213, 214), (72, 74, 187, 184), (51, 49, 161, 162), (102, 103, 214, 215), (77, 76, 188, 189), (50, 51, 162, 163), (100, 102, 215, 212), (79, 77, 189, 190), (48, 50, 163, 160), (105, 104, 216, 217), (78, 79, 190, 191), (53, 52, 164, 165), (107, 105, 217, 218), (76, 78, 191, 188), (55, 53, 165, 166), (106, 107, 218, 219), (81, 80, 192, 193), (54, 55, 166, 167), (104, 106, 219, 216), (83, 81, 193, 194), (52, 54, 167, 164), (109, 108, 220, 221), (82, 83, 194, 195), (57, 56, 168, 169), (111, 109, 221, 222), (80, 82, 195, 192), (59, 57, 169, 170), (110, 111, 222, 223), (85, 84, 196, 197), (58, 59, 170, 171), (33, 32, 144, 145), (108, 110, 223, 220), (87, 85, 197, 198), (56, 58, 171, 168), (35, 33, 145, 146), (86, 87, 198, 199), (61, 60, 172, 173), (34, 35, 146, 147), (84, 86, 199, 196), (63, 61, 173, 174), (32, 34, 147, 144), (89, 88, 200, 201), (62, 63, 174, 175), (37, 36, 148, 149), (91, 89, 201, 202), (60, 62, 175, 172), (39, 37, 149, 150), (90, 91, 202, 203), (65, 64, 176, 177), (38, 39, 150, 151), (88, 90, 203, 200), (67, 65, 177, 178), (36, 38, 151, 148), (93, 92, 204, 205), (66, 67, 178, 179), (41, 40, 152, 153), (95, 93, 205, 206), (64, 66, 179, 176), (43, 41, 153, 154), (241, 240, 320, 321), (267, 266, 346, 347), (293, 292, 372, 373), (236, 239, 319, 316), (266, 265, 345, 346), (288, 291, 371, 368), (239, 238, 318, 319), (265, 264, 344, 345), (291, 290, 370, 371), (238, 237, 317, 318), (260, 263, 343, 340), (290, 289, 369, 370), (237, 236, 316, 317), (263, 262, 342, 343), (289, 288, 368, 369), (232, 235, 315, 312), (262, 261, 341, 342), (284, 287, 367, 364), (235, 234, 314, 315), (261, 260, 340, 341), (160, 163, 243, 240), (217, 216, 296, 297), (191, 190, 270, 271), (165, 164, 244, 245), (218, 217, 297, 298), (188, 191, 271, 268), (166, 165, 245, 246), (219, 218, 298, 299), (193, 192, 272, 273), (167, 166, 246, 247), (216, 219, 299, 296), (194, 193, 273, 274), (164, 167, 247, 244), (221, 220, 300, 301), (195, 194, 274, 275), (169, 168, 248, 249), (222, 221, 301, 302), (192, 195, 275, 272), (170, 169, 249, 250), (223, 222, 302, 303), (197, 196, 276, 277), (171, 170, 250, 251), (145, 144, 224, 225), (220, 223, 303, 300), (198, 197, 277, 278), (168, 171, 251, 248), (146, 145, 225, 226), (199, 198, 278, 279), (173, 172, 252, 253), (147, 146, 226, 227), (196, 199, 279, 276), (174, 173, 253, 254), (144, 147, 227, 224), (201, 200, 280, 281), (175, 174, 254, 255), (149, 148, 228, 229), (202, 201, 281, 282), (172, 175, 255, 252), (150, 149, 229, 230), (203, 202, 282, 283), (177, 176, 256, 257), (151, 150, 230, 231), (200, 203, 283, 280), (178, 177, 257, 258), (148, 151, 231, 228), (205, 204, 284, 285), (179, 178, 258, 259), (153, 152, 232, 233), (206, 205, 285, 286), (176, 179, 259, 256), (154, 153, 233, 234), (207, 206, 286, 287), (181, 180, 260, 261), (155, 154, 234, 235), (204, 207, 287, 284), (182, 181, 261, 262), (152, 155, 235, 232), (209, 208, 288, 289), (183, 182, 262, 263), (157, 156, 236, 237), (306, 305, 304, 307), (310, 309, 308, 311), (314, 313, 312, 315), (318, 317, 316, 319), (322, 321, 320, 323), (326, 325, 324, 327), (330, 329, 328, 331), (334, 333, 332, 335), (338, 337, 336, 339), (342, 341, 340, 343), (346, 345, 344, 347), (350, 349, 348, 351), (354, 353, 352, 355), (358, 357, 356, 359), (362, 361, 360, 363), (366, 365, 364, 367), (370, 369, 368, 371), (374, 373, 372, 375), (378, 377, 376, 379), (382, 381, 380, 383), (294, 293, 373, 374), (264, 267, 347, 344), (242, 241, 321, 322), (295, 294, 374, 375), (269, 268, 348, 349), (243, 242, 322, 323), (292, 295, 375, 372), (270, 269, 349, 350), (240, 243, 323, 320), (297, 296, 376, 377), (271, 270, 350, 351), (245, 244, 324, 325), (298, 297, 377, 378), (268, 271, 351, 348), (246, 245, 325, 326), (299, 298, 378, 379), (273, 272, 352, 353), (247, 246, 326, 327), (296, 299, 379, 376), (274, 273, 353, 354), (244, 247, 327, 324), (301, 300, 380, 381), (275, 274, 354, 355), (249, 248, 328, 329), (302, 301, 381, 382), (272, 275, 355, 352), (250, 249, 329, 330), (303, 302, 382, 383), (277, 276, 356, 357), (251, 250, 330, 331), (225, 224, 304, 305), (300, 303, 383, 380), (278, 277, 357, 358), (248, 251, 331, 328), (226, 225, 305, 306), (279, 278, 358, 359), (253, 252, 332, 333), (227, 226, 306, 307), (276, 279, 359, 356), (254, 253, 333, 334), (224, 227, 307, 304), (281, 280, 360, 361), (255, 254, 334, 335), (229, 228, 308, 309), (282, 281, 361, 362), (252, 255, 335, 332), (230, 229, 309, 310), (283, 282, 362, 363), (257, 256, 336, 337), (231, 230, 310, 311), (280, 283, 363, 360), (258, 257, 337, 338), (228, 231, 311, 308), (285, 284, 364, 365), (259, 258, 338, 339), (233, 232, 312, 313), (286, 285, 365, 366), (256, 259, 339, 336), (234, 233, 313, 314), (287, 286, 366, 367)])
me_cube.use_remesh_preserve_volume = False
me_cube.use_remesh_preserve_attributes = False
me_cube.use_mirror_vertex_groups = False
me_cube.update()
me_plane_003 = bpy.data.meshes.new('Plane.003')
me_plane_003.from_pydata([(-0.582, -1.0, 0.0), (0.28, -1.0, 0.0), (-0.582, 1.0, 0.0), (0.28, 1.0, 0.0)], [], [(0, 1, 3, 2)])
me_plane_003.use_remesh_preserve_volume = False
me_plane_003.use_remesh_preserve_attributes = False
me_plane_003.use_mirror_vertex_groups = False
me_plane_003.update()
me_plane_001 = bpy.data.meshes.new('Plane.001')
me_plane_001.from_pydata([(-7.106, 0.003955, -5.486e-08), (3.744, 0.003955, -5.486e-08), (-7.106, 2.033, -5.645e-08), (3.744, 2.033, -5.645e-08), (-7.106, 0.003955, -5.486e-08), (-7.106, 2.033, -5.645e-08), (-42.57, 0.003955, 0.001564), (-42.57, 2.033, 0.001564), (3.744, 0.003955, -5.486e-08), (3.744, 2.033, -5.645e-08), (19.33, 0.003955, -5.486e-08), (19.33, 2.033, -5.645e-08), (19.33, 0.003946, -12.96), (19.33, 2.033, -12.96), (-42.6, 0.003946, -12.96), (-42.6, 2.033, -12.96), (-14.21, 0.003955, 0.0007822), (-14.21, 2.033, 0.0007822), (-9.413, 0.003955, 0.0006222), (-9.413, 2.033, 0.0006222), (-7.106, 0.4924, -5.524e-08), (3.744, 0.4924, -5.524e-08), (-7.106, 0.4924, -5.524e-08), (-42.57, 0.4924, 0.001564), (3.744, 0.4924, -5.524e-08), (19.33, 0.4924, -5.524e-08), (19.33, 0.4924, -12.96), (-42.6, 0.4924, -12.96), (-14.21, 0.4924, 0.0007822), (-9.413, 0.4924, 0.0006222), (3.744, 1.34, -5.59e-08), (3.744, 1.34, -5.59e-08), (19.33, 1.7, -5.59e-08), (19.33, 1.7, -12.96), (-42.6, 1.34, -12.96), (-7.106, 1.34, -5.59e-08), (-7.106, 1.34, -5.59e-08), (-42.57, 1.7, 0.001564), (-14.21, 1.642, 0.0007822), (-9.413, 1.642, 0.0006222), (-35.59, 0.003955, 0.001342), (-35.59, 2.033, 0.001342), (-35.59, 0.4924, 0.001342), (-35.59, 1.7, 0.001342), (-42.57, 0.003955, -0.4557), (-42.57, 2.033, -0.4557), (-42.57, 0.4924, -0.4557), (-42.57, 1.687, -0.4557), (19.33, 2.033, -6.24), (19.33, 0.003951, -6.24), (19.33, 0.4924, -6.24), (19.33, 1.7, -6.24), (19.33, 0.003951, -6.699), (19.33, 2.033, -6.699), (19.33, 0.4924, -6.699), (19.33, 1.7, -6.699)], [], [(35, 2, 3, 30), (35, 36, 5, 2), (40, 6, 23, 42), (21, 24, 8, 1), (24, 25, 10, 8), (54, 26, 12, 52), (26, 27, 14, 12), (46, 23, 6, 44), (39, 38, 17, 19), (36, 39, 19, 5), (4, 18, 29, 22), (18, 16, 28, 29), (11, 48, 51, 32), (30, 31, 24, 21), (0, 4, 22, 20), (0, 20, 21, 1), (3, 9, 31, 30), (9, 11, 32, 31), (53, 13, 33, 55), (13, 15, 34, 33), (45, 7, 37, 47), (43, 37, 7, 41), (20, 22, 36, 35), (38, 43, 41, 17), (16, 40, 42, 28), (15, 45, 47, 34), (27, 46, 44, 14), (25, 50, 49, 10), (48, 53, 55, 51), (50, 54, 52, 49)])
me_plane_001.materials.append(mat_material_001)
me_plane_001.use_remesh_preserve_volume = False
me_plane_001.use_remesh_preserve_attributes = False
me_plane_001.use_mirror_vertex_groups = False
me_plane_001.update()

# ---- objects
ob_escaleras = bpy.data.objects.new('escaleras', me_cube_002)
ob_salas = bpy.data.objects.new('Salas', me_cube_001)
ob_columna = bpy.data.objects.new('columna', me_cube)
ob_suelo = bpy.data.objects.new('suelo', me_plane_003)
ob_paredes_y_suelo = bpy.data.objects.new('PAredes y suelo', me_plane_001)

# ---- transforms, parenting, visibility, modifiers, constraints
ob_escaleras.location = (-3.234, -0.9666, 0.0)
ob_escaleras.scale = (0.8426, 0.02932, 0.1251)
ob_escaleras.lineart.crease_threshold = 0.0
ob_salas.location = (-3.659, -5.442, 0.06115)
ob_salas.scale = (-0.4006, 0.01363, 0.06109)
ob_salas.lineart.crease_threshold = 0.0
ob_columna.location = (-2.041, 6.201, -5.886e-07)
ob_columna.scale = (0.09716, 0.0646, 0.0646)
ob_columna.lineart.crease_threshold = 0.0
ob_suelo.location = (0.0, 0.0, 0.0)
ob_suelo.scale = (8.611, 6.81, 6.81)
ob_suelo.hide_viewport = True
ob_suelo.lineart.crease_threshold = 0.0
ob_paredes_y_suelo.location = (-0.1311, -6.542, 0.0)
ob_paredes_y_suelo.rotation_euler = (1.571, -0.0, 0.0)
ob_paredes_y_suelo.scale = (0.09216, 0.0616, 1.0)
ob_paredes_y_suelo.lineart.crease_threshold = 0.0

# ---- collection membership
col_collection_1.objects.link(ob_escaleras)
col_collection_1.objects.link(ob_salas)
col_collection_1.objects.link(ob_columna)
col_collection_1.objects.link(ob_suelo)
col_collection_1.objects.link(ob_paredes_y_suelo)

# ---- scene / render settings (as saved in the file)
scene.frame_start = 1; scene.frame_end = 250; scene.frame_set(0)
scene.render.engine = 'BLENDER_EEVEE_NEXT'
scene.render.resolution_percentage = 50
scene.render.dither_intensity = 0.0
scene.cycles.use_denoising = False
scene.cycles.samples = 128
scene.cycles.sampling_pattern = 'TABULATED_SOBOL'
scene.cycles.use_adaptive_sampling = False
scene.cycles.use_light_tree = False
scene.cycles.blur_glossy = 0.0
scene.cycles.sample_clamp_indirect = 0.0
scene.view_settings.view_transform = 'Standard'
bpy.context.view_layer.update()

# ---- added for rendering (the .blend has no active camera and no usable light): camera, sun
cam_auto = bpy.data.cameras.new('AutoCamera')
cam_auto.lens = 50.0
cam_auto.sensor_width = 36.0
cam_auto.clip_end = 1000.0
ob_auto_camera = bpy.data.objects.new('AutoCamera', cam_auto)
scene.collection.objects.link(ob_auto_camera)
ob_auto_camera.location = (11.9565, -15.9144, 10.5776)
ob_auto_camera.rotation_euler = (1.09748, -7.21219e-08, 0.694738)
scene.camera = ob_auto_camera
light_auto_sun = bpy.data.lights.new('AutoSun', 'SUN')
light_auto_sun.energy = 3.0
light_auto_sun.angle = 0.0523599
ob_auto_sun = bpy.data.objects.new('AutoSun', light_auto_sun)
scene.collection.objects.link(ob_auto_sun)
ob_auto_sun.rotation_euler = (0.872665, 0.174533, 0.523599)
bpy.context.view_layer.update()
